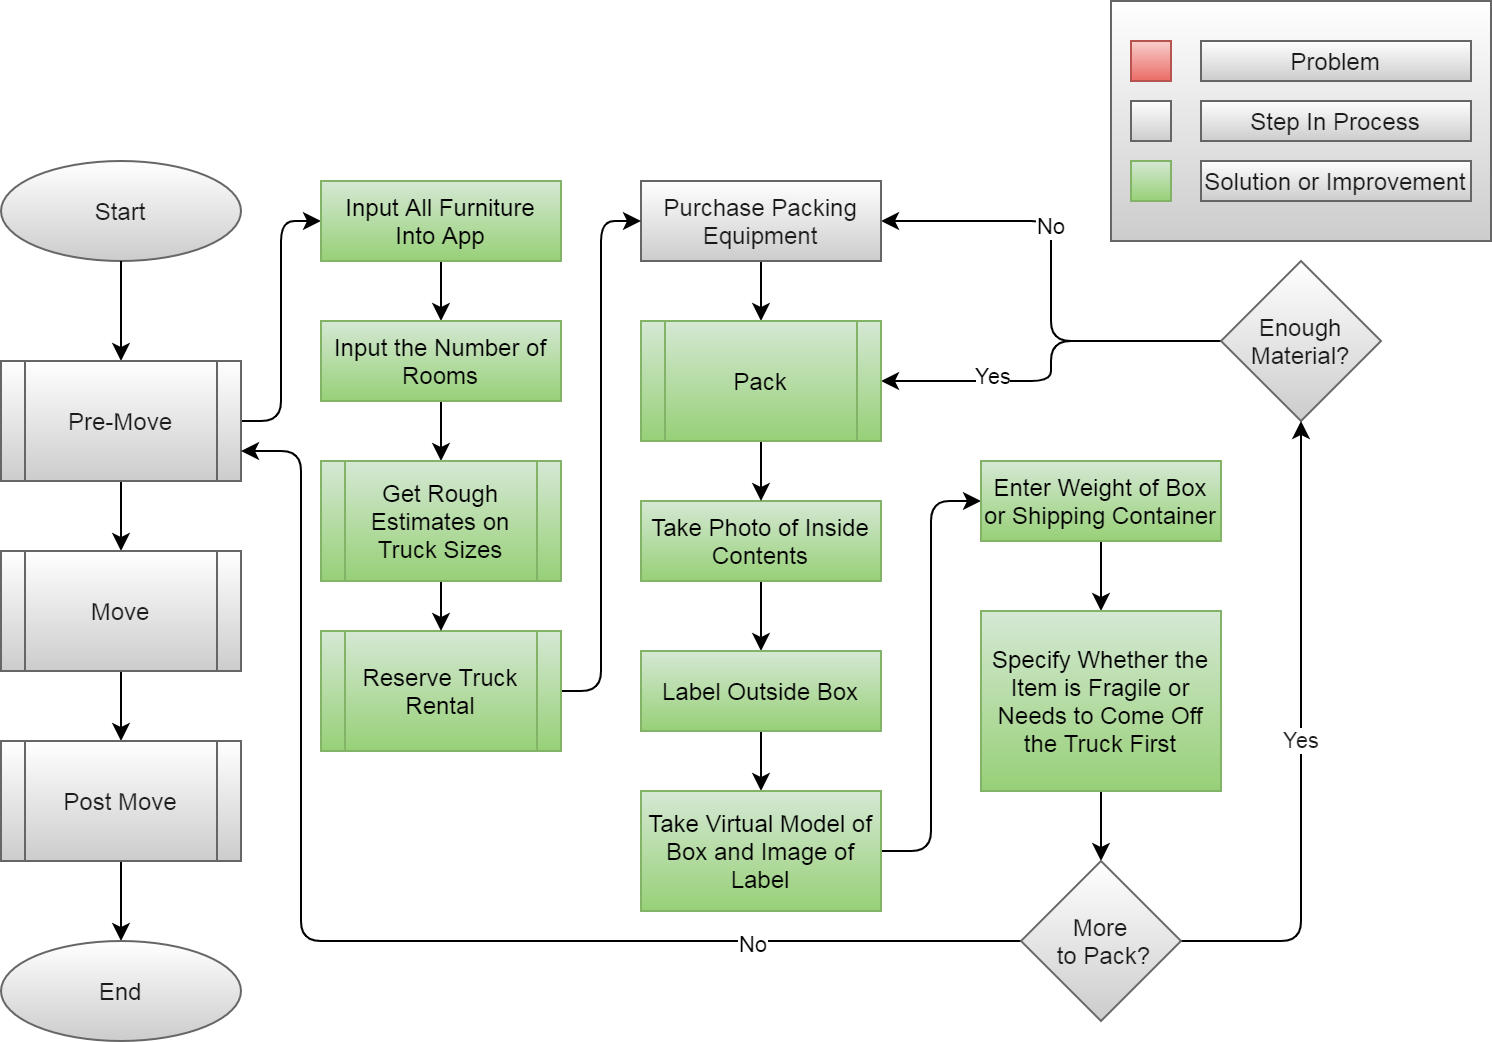

The diagram above was exported from draw.io. Its source (the exported page's mxGraphModel, read from the mxfile embedded in the PNG):
<mxGraphModel dx="1086" dy="830" grid="1" gridSize="10" guides="1" tooltips="1" connect="1" arrows="1" fold="1" page="1" pageScale="1" pageWidth="850" pageHeight="1100" math="0" shadow="0">
  <root>
    <mxCell id="iRFMkOZJe1_6mZw95uA9-0" />
    <mxCell id="iRFMkOZJe1_6mZw95uA9-1" parent="iRFMkOZJe1_6mZw95uA9-0" />
    <mxCell id="iRFMkOZJe1_6mZw95uA9-3" value="Start" style="ellipse;whiteSpace=wrap;html=1;fontColor=#1A1A1A;strokeColor=#666666;fillColor=#FFFFFF;gradientColor=#CCCCCC;" parent="iRFMkOZJe1_6mZw95uA9-1" vertex="1">
      <mxGeometry x="70" y="200" width="120" height="50" as="geometry" />
    </mxCell>
    <mxCell id="iRFMkOZJe1_6mZw95uA9-4" style="edgeStyle=orthogonalEdgeStyle;orthogonalLoop=1;jettySize=auto;html=1;exitX=0.5;exitY=1;exitDx=0;exitDy=0;" parent="iRFMkOZJe1_6mZw95uA9-1" source="iRFMkOZJe1_6mZw95uA9-3" target="iRFMkOZJe1_6mZw95uA9-7" edge="1">
      <mxGeometry relative="1" as="geometry">
        <mxPoint x="130" y="260" as="sourcePoint" />
      </mxGeometry>
    </mxCell>
    <mxCell id="iRFMkOZJe1_6mZw95uA9-6" style="edgeStyle=orthogonalEdgeStyle;orthogonalLoop=1;jettySize=auto;html=1;" parent="iRFMkOZJe1_6mZw95uA9-1" source="iRFMkOZJe1_6mZw95uA9-7" target="iRFMkOZJe1_6mZw95uA9-9" edge="1">
      <mxGeometry relative="1" as="geometry" />
    </mxCell>
    <mxCell id="YUOyuZ3R5j1TT8fswNH3-4" style="edgeStyle=orthogonalEdgeStyle;orthogonalLoop=1;jettySize=auto;html=1;entryX=0;entryY=0.5;entryDx=0;entryDy=0;" parent="iRFMkOZJe1_6mZw95uA9-1" source="iRFMkOZJe1_6mZw95uA9-7" target="YUOyuZ3R5j1TT8fswNH3-1" edge="1">
      <mxGeometry relative="1" as="geometry" />
    </mxCell>
    <mxCell id="iRFMkOZJe1_6mZw95uA9-7" value="Pre-Move" style="shape=process;whiteSpace=wrap;html=1;backgroundOutline=1;fontColor=#1A1A1A;strokeColor=#666666;fillColor=#FFFFFF;gradientColor=#CCCCCC;" parent="iRFMkOZJe1_6mZw95uA9-1" vertex="1">
      <mxGeometry x="70" y="300" width="120" height="60" as="geometry" />
    </mxCell>
    <mxCell id="iRFMkOZJe1_6mZw95uA9-8" style="edgeStyle=orthogonalEdgeStyle;orthogonalLoop=1;jettySize=auto;html=1;" parent="iRFMkOZJe1_6mZw95uA9-1" source="iRFMkOZJe1_6mZw95uA9-9" target="iRFMkOZJe1_6mZw95uA9-11" edge="1">
      <mxGeometry relative="1" as="geometry" />
    </mxCell>
    <mxCell id="iRFMkOZJe1_6mZw95uA9-9" value="Move" style="shape=process;whiteSpace=wrap;html=1;backgroundOutline=1;fontColor=#1A1A1A;strokeColor=#666666;fillColor=#FFFFFF;gradientColor=#CCCCCC;" parent="iRFMkOZJe1_6mZw95uA9-1" vertex="1">
      <mxGeometry x="70" y="395" width="120" height="60" as="geometry" />
    </mxCell>
    <mxCell id="iRFMkOZJe1_6mZw95uA9-10" style="edgeStyle=orthogonalEdgeStyle;orthogonalLoop=1;jettySize=auto;html=1;" parent="iRFMkOZJe1_6mZw95uA9-1" source="iRFMkOZJe1_6mZw95uA9-11" target="iRFMkOZJe1_6mZw95uA9-12" edge="1">
      <mxGeometry relative="1" as="geometry" />
    </mxCell>
    <mxCell id="iRFMkOZJe1_6mZw95uA9-11" value="Post Move" style="shape=process;whiteSpace=wrap;html=1;backgroundOutline=1;fontColor=#1A1A1A;strokeColor=#666666;fillColor=#FFFFFF;gradientColor=#CCCCCC;" parent="iRFMkOZJe1_6mZw95uA9-1" vertex="1">
      <mxGeometry x="70" y="490" width="120" height="60" as="geometry" />
    </mxCell>
    <mxCell id="iRFMkOZJe1_6mZw95uA9-12" value="End" style="ellipse;whiteSpace=wrap;html=1;fontColor=#1A1A1A;strokeColor=#666666;fillColor=#FFFFFF;gradientColor=#CCCCCC;" parent="iRFMkOZJe1_6mZw95uA9-1" vertex="1">
      <mxGeometry x="70" y="590" width="120" height="50" as="geometry" />
    </mxCell>
    <mxCell id="IxOol0jWdOago8MWRzUY-24" style="edgeStyle=orthogonalEdgeStyle;curved=0;sketch=0;orthogonalLoop=1;jettySize=auto;html=1;entryX=1;entryY=0.5;entryDx=0;entryDy=0;fontColor=#1A1A1A;" parent="iRFMkOZJe1_6mZw95uA9-1" source="IxOol0jWdOago8MWRzUY-0" target="IxOol0jWdOago8MWRzUY-4" edge="1">
      <mxGeometry relative="1" as="geometry" />
    </mxCell>
    <mxCell id="lva6lJ6FI22UfEp_ajR5-0" value="No" style="edgeLabel;html=1;align=center;verticalAlign=middle;resizable=0;points=[];" parent="IxOol0jWdOago8MWRzUY-24" vertex="1" connectable="0">
      <mxGeometry x="0.2696" y="2" relative="1" as="geometry">
        <mxPoint as="offset" />
      </mxGeometry>
    </mxCell>
    <mxCell id="IxOol0jWdOago8MWRzUY-25" style="edgeStyle=orthogonalEdgeStyle;curved=0;sketch=0;orthogonalLoop=1;jettySize=auto;html=1;entryX=1;entryY=0.5;entryDx=0;entryDy=0;fontColor=#1A1A1A;" parent="iRFMkOZJe1_6mZw95uA9-1" source="IxOol0jWdOago8MWRzUY-0" target="JxVd1ns-1-it1NUW1-8G-0" edge="1">
      <mxGeometry relative="1" as="geometry">
        <mxPoint x="380" y="290" as="targetPoint" />
      </mxGeometry>
    </mxCell>
    <mxCell id="lva6lJ6FI22UfEp_ajR5-1" value="Yes" style="edgeLabel;html=1;align=center;verticalAlign=middle;resizable=0;points=[];" parent="IxOol0jWdOago8MWRzUY-25" vertex="1" connectable="0">
      <mxGeometry x="0.4211" y="-3" relative="1" as="geometry">
        <mxPoint as="offset" />
      </mxGeometry>
    </mxCell>
    <mxCell id="IxOol0jWdOago8MWRzUY-0" value="Enough Material?" style="rhombus;whiteSpace=wrap;html=1;gradientColor=#CCCCCC;fillColor=#FFFFFF;strokeColor=#666666;fontColor=#1A1A1A;" parent="iRFMkOZJe1_6mZw95uA9-1" vertex="1">
      <mxGeometry x="680" y="250" width="80" height="80" as="geometry" />
    </mxCell>
    <mxCell id="IxOol0jWdOago8MWRzUY-16" style="edgeStyle=orthogonalEdgeStyle;curved=0;sketch=0;orthogonalLoop=1;jettySize=auto;html=1;fontColor=#1A1A1A;entryX=0.5;entryY=0;entryDx=0;entryDy=0;" parent="iRFMkOZJe1_6mZw95uA9-1" source="IxOol0jWdOago8MWRzUY-4" target="JxVd1ns-1-it1NUW1-8G-0" edge="1">
      <mxGeometry relative="1" as="geometry">
        <mxPoint x="320" y="270" as="targetPoint" />
      </mxGeometry>
    </mxCell>
    <mxCell id="IxOol0jWdOago8MWRzUY-4" value="Purchase Packing Equipment" style="whiteSpace=wrap;html=1;fontSize=12;gradientColor=#CCCCCC;fillColor=#FFFFFF;strokeColor=#666666;fontColor=#1A1A1A;" parent="iRFMkOZJe1_6mZw95uA9-1" vertex="1">
      <mxGeometry x="390" y="210" width="120" height="40" as="geometry" />
    </mxCell>
    <mxCell id="IxOol0jWdOago8MWRzUY-18" style="edgeStyle=orthogonalEdgeStyle;curved=0;sketch=0;orthogonalLoop=1;jettySize=auto;html=1;fontColor=#1A1A1A;" parent="iRFMkOZJe1_6mZw95uA9-1" source="IxOol0jWdOago8MWRzUY-6" target="IxOol0jWdOago8MWRzUY-7" edge="1">
      <mxGeometry relative="1" as="geometry" />
    </mxCell>
    <mxCell id="IxOol0jWdOago8MWRzUY-6" value="Take Photo of Inside Contents" style="whiteSpace=wrap;html=1;fontSize=12;glass=0;strokeWidth=1;shadow=0;gradientColor=#97d077;fillColor=#d5e8d4;strokeColor=#82b366;" parent="iRFMkOZJe1_6mZw95uA9-1" vertex="1">
      <mxGeometry x="390" y="370" width="120" height="40" as="geometry" />
    </mxCell>
    <mxCell id="IxOol0jWdOago8MWRzUY-19" style="edgeStyle=orthogonalEdgeStyle;curved=0;sketch=0;orthogonalLoop=1;jettySize=auto;html=1;entryX=0.5;entryY=0;entryDx=0;entryDy=0;fontColor=#1A1A1A;" parent="iRFMkOZJe1_6mZw95uA9-1" source="IxOol0jWdOago8MWRzUY-7" target="IxOol0jWdOago8MWRzUY-8" edge="1">
      <mxGeometry relative="1" as="geometry" />
    </mxCell>
    <mxCell id="IxOol0jWdOago8MWRzUY-7" value="Label Outside Box" style="whiteSpace=wrap;html=1;fontSize=12;glass=0;strokeWidth=1;shadow=0;gradientColor=#97d077;fillColor=#d5e8d4;strokeColor=#82b366;" parent="iRFMkOZJe1_6mZw95uA9-1" vertex="1">
      <mxGeometry x="390" y="445" width="120" height="40" as="geometry" />
    </mxCell>
    <mxCell id="YUOyuZ3R5j1TT8fswNH3-10" style="edgeStyle=orthogonalEdgeStyle;orthogonalLoop=1;jettySize=auto;html=1;entryX=0;entryY=0.5;entryDx=0;entryDy=0;" parent="iRFMkOZJe1_6mZw95uA9-1" source="IxOol0jWdOago8MWRzUY-8" target="IxOol0jWdOago8MWRzUY-9" edge="1">
      <mxGeometry relative="1" as="geometry" />
    </mxCell>
    <mxCell id="IxOol0jWdOago8MWRzUY-8" value="Take Virtual Model of Box and Image of Label" style="whiteSpace=wrap;html=1;fontSize=12;glass=0;strokeWidth=1;shadow=0;gradientColor=#97d077;fillColor=#d5e8d4;strokeColor=#82b366;" parent="iRFMkOZJe1_6mZw95uA9-1" vertex="1">
      <mxGeometry x="390" y="515" width="120" height="60" as="geometry" />
    </mxCell>
    <mxCell id="YUOyuZ3R5j1TT8fswNH3-11" style="edgeStyle=orthogonalEdgeStyle;orthogonalLoop=1;jettySize=auto;html=1;" parent="iRFMkOZJe1_6mZw95uA9-1" source="IxOol0jWdOago8MWRzUY-9" target="IxOol0jWdOago8MWRzUY-10" edge="1">
      <mxGeometry relative="1" as="geometry" />
    </mxCell>
    <mxCell id="IxOol0jWdOago8MWRzUY-9" value="Enter Weight of Box or Shipping Container" style="whiteSpace=wrap;html=1;fontSize=12;glass=0;strokeWidth=1;shadow=0;gradientColor=#97d077;fillColor=#d5e8d4;strokeColor=#82b366;" parent="iRFMkOZJe1_6mZw95uA9-1" vertex="1">
      <mxGeometry x="560" y="350" width="120" height="40" as="geometry" />
    </mxCell>
    <mxCell id="IxOol0jWdOago8MWRzUY-22" style="edgeStyle=orthogonalEdgeStyle;curved=0;sketch=0;orthogonalLoop=1;jettySize=auto;html=1;fontColor=#1A1A1A;" parent="iRFMkOZJe1_6mZw95uA9-1" source="IxOol0jWdOago8MWRzUY-10" target="IxOol0jWdOago8MWRzUY-11" edge="1">
      <mxGeometry relative="1" as="geometry" />
    </mxCell>
    <mxCell id="IxOol0jWdOago8MWRzUY-10" value="Specify Whether the Item is Fragile or Needs to Come Off the Truck First" style="whiteSpace=wrap;html=1;fontSize=12;glass=0;strokeWidth=1;shadow=0;gradientColor=#97d077;fillColor=#d5e8d4;strokeColor=#82b366;" parent="iRFMkOZJe1_6mZw95uA9-1" vertex="1">
      <mxGeometry x="560" y="425" width="120" height="90" as="geometry" />
    </mxCell>
    <mxCell id="IxOol0jWdOago8MWRzUY-23" value="Yes" style="edgeStyle=orthogonalEdgeStyle;curved=0;sketch=0;orthogonalLoop=1;jettySize=auto;html=1;fontColor=#1A1A1A;" parent="iRFMkOZJe1_6mZw95uA9-1" source="IxOol0jWdOago8MWRzUY-11" target="IxOol0jWdOago8MWRzUY-0" edge="1">
      <mxGeometry relative="1" as="geometry" />
    </mxCell>
    <mxCell id="nsHdSCh8mYcniYlk-UIO-0" style="edgeStyle=orthogonalEdgeStyle;orthogonalLoop=1;jettySize=auto;html=1;entryX=1;entryY=0.75;entryDx=0;entryDy=0;" parent="iRFMkOZJe1_6mZw95uA9-1" source="IxOol0jWdOago8MWRzUY-11" target="iRFMkOZJe1_6mZw95uA9-7" edge="1">
      <mxGeometry relative="1" as="geometry">
        <Array as="points">
          <mxPoint x="220" y="590" />
          <mxPoint x="220" y="345" />
        </Array>
      </mxGeometry>
    </mxCell>
    <mxCell id="nsHdSCh8mYcniYlk-UIO-1" value="No" style="edgeLabel;html=1;align=center;verticalAlign=middle;resizable=0;points=[];" parent="nsHdSCh8mYcniYlk-UIO-0" vertex="1" connectable="0">
      <mxGeometry x="-0.5748" y="1" relative="1" as="geometry">
        <mxPoint as="offset" />
      </mxGeometry>
    </mxCell>
    <mxCell id="IxOol0jWdOago8MWRzUY-11" value="More&lt;br&gt;&amp;nbsp;to Pack?" style="rhombus;whiteSpace=wrap;html=1;fontColor=#1A1A1A;strokeColor=#666666;fillColor=#FFFFFF;gradientColor=#CCCCCC;" parent="iRFMkOZJe1_6mZw95uA9-1" vertex="1">
      <mxGeometry x="580" y="550" width="80" height="80" as="geometry" />
    </mxCell>
    <mxCell id="fKxMM0fr7yUQb5dqt3sa-0" value="" style="group;" parent="iRFMkOZJe1_6mZw95uA9-1" vertex="1" connectable="0">
      <mxGeometry x="625" y="120" width="190" height="120" as="geometry" />
    </mxCell>
    <mxCell id="fKxMM0fr7yUQb5dqt3sa-1" value="" style="verticalLabelPosition=bottom;verticalAlign=top;html=1;shape=mxgraph.basic.rect;fillColor2=none;strokeWidth=1;size=20;indent=5;fillColor=#FFFFFF;gradientColor=#CCCCCC;strokeColor=#666666;fontColor=#1A1A1A;" parent="fKxMM0fr7yUQb5dqt3sa-0" vertex="1">
      <mxGeometry width="190" height="120" as="geometry" />
    </mxCell>
    <mxCell id="fKxMM0fr7yUQb5dqt3sa-2" value="" style="verticalLabelPosition=bottom;verticalAlign=top;html=1;shape=mxgraph.basic.rect;fillColor2=none;strokeWidth=1;size=20;indent=5;fillColor=#f8cecc;gradientColor=#ea6b66;strokeColor=#b85450;" parent="fKxMM0fr7yUQb5dqt3sa-0" vertex="1">
      <mxGeometry x="10" y="20" width="20" height="20" as="geometry" />
    </mxCell>
    <mxCell id="fKxMM0fr7yUQb5dqt3sa-3" value="Problem" style="text;html=1;align=center;verticalAlign=middle;whiteSpace=wrap;fillColor=#FFFFFF;gradientColor=#CCCCCC;strokeColor=#666666;fontColor=#1A1A1A;" parent="fKxMM0fr7yUQb5dqt3sa-0" vertex="1">
      <mxGeometry x="45" y="20" width="135" height="20" as="geometry" />
    </mxCell>
    <mxCell id="fKxMM0fr7yUQb5dqt3sa-4" value="" style="verticalLabelPosition=bottom;verticalAlign=top;html=1;shape=mxgraph.basic.rect;fillColor2=none;strokeWidth=1;size=20;indent=5;fillColor=#FFFFFF;gradientColor=#CCCCCC;strokeColor=#666666;fontColor=#1A1A1A;" parent="fKxMM0fr7yUQb5dqt3sa-0" vertex="1">
      <mxGeometry x="10" y="50" width="20" height="20" as="geometry" />
    </mxCell>
    <mxCell id="fKxMM0fr7yUQb5dqt3sa-5" value="Step In Process" style="text;html=1;align=center;verticalAlign=middle;whiteSpace=wrap;fillColor=#FFFFFF;gradientColor=#CCCCCC;strokeColor=#666666;fontColor=#1A1A1A;" parent="fKxMM0fr7yUQb5dqt3sa-0" vertex="1">
      <mxGeometry x="45" y="50" width="135" height="20" as="geometry" />
    </mxCell>
    <mxCell id="fKxMM0fr7yUQb5dqt3sa-6" value="" style="verticalLabelPosition=bottom;verticalAlign=top;html=1;shape=mxgraph.basic.rect;fillColor2=none;strokeWidth=1;size=20;indent=5;fillColor=#d5e8d4;gradientColor=#97d077;strokeColor=#82b366;" parent="fKxMM0fr7yUQb5dqt3sa-0" vertex="1">
      <mxGeometry x="10" y="80" width="20" height="20" as="geometry" />
    </mxCell>
    <mxCell id="fKxMM0fr7yUQb5dqt3sa-7" value="Solution or Improvement" style="text;html=1;align=center;verticalAlign=middle;whiteSpace=wrap;fillColor=#FFFFFF;gradientColor=#CCCCCC;strokeColor=#666666;fontColor=#1A1A1A;" parent="fKxMM0fr7yUQb5dqt3sa-0" vertex="1">
      <mxGeometry x="45" y="80" width="135" height="20" as="geometry" />
    </mxCell>
    <mxCell id="YUOyuZ3R5j1TT8fswNH3-9" style="edgeStyle=orthogonalEdgeStyle;orthogonalLoop=1;jettySize=auto;html=1;" parent="iRFMkOZJe1_6mZw95uA9-1" source="JxVd1ns-1-it1NUW1-8G-0" target="IxOol0jWdOago8MWRzUY-6" edge="1">
      <mxGeometry relative="1" as="geometry" />
    </mxCell>
    <mxCell id="JxVd1ns-1-it1NUW1-8G-0" value="Pack" style="shape=process;whiteSpace=wrap;html=1;backgroundOutline=1;gradientColor=#97d077;fillColor=#d5e8d4;strokeColor=#82b366;" parent="iRFMkOZJe1_6mZw95uA9-1" vertex="1">
      <mxGeometry x="390" y="280" width="120" height="60" as="geometry" />
    </mxCell>
    <mxCell id="YUOyuZ3R5j1TT8fswNH3-8" style="edgeStyle=orthogonalEdgeStyle;orthogonalLoop=1;jettySize=auto;html=1;entryX=0;entryY=0.5;entryDx=0;entryDy=0;" parent="iRFMkOZJe1_6mZw95uA9-1" source="YUOyuZ3R5j1TT8fswNH3-0" target="IxOol0jWdOago8MWRzUY-4" edge="1">
      <mxGeometry relative="1" as="geometry" />
    </mxCell>
    <mxCell id="YUOyuZ3R5j1TT8fswNH3-0" value="Reserve Truck Rental" style="shape=process;whiteSpace=wrap;html=1;backgroundOutline=1;strokeColor=#82b366;fillColor=#d5e8d4;gradientColor=#97d077;" parent="iRFMkOZJe1_6mZw95uA9-1" vertex="1">
      <mxGeometry x="230" y="435" width="120" height="60" as="geometry" />
    </mxCell>
    <mxCell id="YUOyuZ3R5j1TT8fswNH3-5" style="edgeStyle=orthogonalEdgeStyle;orthogonalLoop=1;jettySize=auto;html=1;" parent="iRFMkOZJe1_6mZw95uA9-1" source="YUOyuZ3R5j1TT8fswNH3-1" target="YUOyuZ3R5j1TT8fswNH3-2" edge="1">
      <mxGeometry relative="1" as="geometry" />
    </mxCell>
    <mxCell id="YUOyuZ3R5j1TT8fswNH3-1" value="Input All Furniture Into App" style="whiteSpace=wrap;html=1;fontSize=12;strokeColor=#82b366;fillColor=#d5e8d4;gradientColor=#97d077;" parent="iRFMkOZJe1_6mZw95uA9-1" vertex="1">
      <mxGeometry x="230" y="210" width="120" height="40" as="geometry" />
    </mxCell>
    <mxCell id="YUOyuZ3R5j1TT8fswNH3-6" style="edgeStyle=orthogonalEdgeStyle;orthogonalLoop=1;jettySize=auto;html=1;" parent="iRFMkOZJe1_6mZw95uA9-1" source="YUOyuZ3R5j1TT8fswNH3-2" target="YUOyuZ3R5j1TT8fswNH3-3" edge="1">
      <mxGeometry relative="1" as="geometry" />
    </mxCell>
    <mxCell id="YUOyuZ3R5j1TT8fswNH3-2" value="Input the Number of Rooms" style="whiteSpace=wrap;html=1;fontSize=12;strokeColor=#82b366;fillColor=#d5e8d4;gradientColor=#97d077;" parent="iRFMkOZJe1_6mZw95uA9-1" vertex="1">
      <mxGeometry x="230" y="280" width="120" height="40" as="geometry" />
    </mxCell>
    <mxCell id="YUOyuZ3R5j1TT8fswNH3-7" style="edgeStyle=orthogonalEdgeStyle;orthogonalLoop=1;jettySize=auto;html=1;" parent="iRFMkOZJe1_6mZw95uA9-1" source="YUOyuZ3R5j1TT8fswNH3-3" target="YUOyuZ3R5j1TT8fswNH3-0" edge="1">
      <mxGeometry relative="1" as="geometry" />
    </mxCell>
    <mxCell id="YUOyuZ3R5j1TT8fswNH3-3" value="Get Rough Estimates on Truck Sizes" style="shape=process;whiteSpace=wrap;html=1;backgroundOutline=1;strokeColor=#82b366;fillColor=#d5e8d4;gradientColor=#97d077;" parent="iRFMkOZJe1_6mZw95uA9-1" vertex="1">
      <mxGeometry x="230" y="350" width="120" height="60" as="geometry" />
    </mxCell>
  </root>
</mxGraphModel>